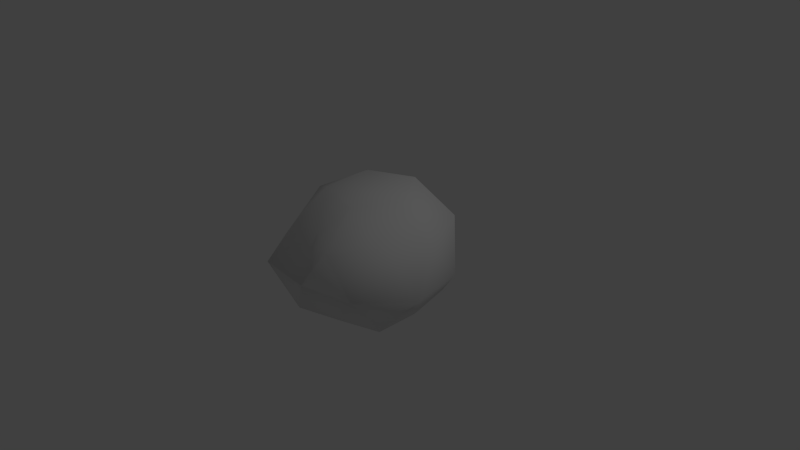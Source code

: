 # Source: rock2.blend  (saved by Blender 2.68.0; exported with 4.5.12 LTS)
import bpy
from mathutils import Matrix  # noqa: F401  (used for matrix-valued properties, if any)

bpy.ops.wm.read_factory_settings(use_empty=True)
scene = bpy.context.scene
scene.name = 'Scene'

# ---- collections
col_collection_1 = bpy.data.collections.new('Collection 1'); scene.collection.children.link(col_collection_1)

# ---- materials (node trees are filled in below, after node groups)
mat_asteroid2 = bpy.data.materials.new('Asteroid2')
mat_asteroid2.alpha_threshold = 0.0
mat_asteroid2.use_transparent_shadow = False
mat_asteroid2.roughness = 0.5
mat_asteroid2.line_color = (0.0, 0.0, 0.0, 1.0)

# ---- material node trees

# ---- world
world_world = bpy.data.worlds.new('World'); scene.world = world_world
world_world.color = (0.05088, 0.05088, 0.05088)
world_world.use_sun_shadow = False
world_world.sun_shadow_jitter_overblur = 0.0
world_world.cycles.sampling_method = 'MANUAL'
world_world.cycles.sample_map_resolution = 256

# ---- cameras
cam_camera = bpy.data.cameras.new('Camera')
cam_camera.clip_end = 100.0
cam_camera.lens = 35.0
cam_camera.sensor_width = 32.0
cam_camera.sensor_height = 18.0
cam_camera.ortho_scale = 7.314
cam_camera.dof.focus_distance = 0.0
cam_camera.dof.aperture_fstop = 128.0

# ---- lights
light_lamp = bpy.data.lights.new('Lamp', 'POINT')
light_lamp.transmission_factor = 0.0
light_lamp.cutoff_distance = 30.0
light_lamp.energy = 100.0
light_lamp.shadow_buffer_clip_start = 1.001
light_lamp.shadow_soft_size = 0.1
light_lamp.shadow_maximum_resolution = 0.006
light_lamp.use_absolute_resolution = True
light_lamp.cycles.use_multiple_importance_sampling = False

# ---- meshes
me_icosphere = bpy.data.meshes.new('Icosphere')
me_icosphere.from_pydata([(0.0, 0.0, -1.0), (0.7637, -0.5518, -0.4741), (-0.3213, -0.9889, -0.5199), (-0.8947, -2.384e-05, -0.4474), (-0.2837, 0.8733, -0.4591), (0.7236, 0.5257, -0.4472), (0.3479, -1.065, 0.5372), (-0.7963, -0.5439, 0.4634), (-0.8127, 0.5943, 0.5098), (0.3003, 0.9243, 0.4859), (1.009, -0.01938, 0.5307), (0.0, 0.0, 0.8988), (0.4253, -0.309, -0.8507), (0.2629, -0.8091, -0.5258), (-0.1625, -0.5, -0.8507), (0.4253, 0.309, -0.8507), (0.8267, -0.01095, -0.4836), (-0.6882, -0.5, -0.5257), (-0.5489, -0.00308, -0.8915), (-0.7985, 0.5767, -0.6112), (-0.1625, 0.5, -0.8507), (0.2219, 0.705, -0.453), (1.099, 0.3628, -0.001834), (1.251, -0.4057, -0.007716), (0.7099, -0.9955, -0.0113), (-0.00577, -1.169, 0.006079), (-0.7866, -1.101, 0.007554), (-1.318, -0.4128, -0.02981), (-1.07, 0.3459, -0.006859), (-0.6761, 0.9306, 0.0), (-0.01296, 1.104, -0.00794), (0.5558, 0.7753, 0.01019), (0.7223, -0.525, 0.5518), (-0.2338, -0.701, 0.4586), (-1.034, -0.01206, 0.6353), (-0.3362, 0.9999, 0.665), (0.8423, 0.6071, 0.6403), (0.55, 0.0, 0.8899), (0.1733, -0.5002, 0.8876), (-0.4551, -0.3366, 0.9061), (-0.4602, 0.3309, 0.9386), (0.183, 0.5667, 0.9625)], [], [(0, 12, 14), (1, 12, 16), (0, 14, 18), (0, 18, 20), (0, 20, 15), (1, 16, 23), (2, 13, 25), (3, 17, 27), (4, 19, 29), (5, 21, 31), (1, 23, 24), (2, 25, 26), (3, 27, 28), (4, 29, 30), (5, 31, 22), (6, 32, 38), (7, 33, 39), (8, 34, 40), (9, 35, 41), (10, 36, 37), (14, 13, 2), (14, 12, 13), (12, 1, 13), (16, 15, 5), (16, 12, 15), (12, 0, 15), (18, 17, 3), (18, 14, 17), (14, 2, 17), (20, 19, 4), (20, 18, 19), (18, 3, 19), (15, 21, 5), (15, 20, 21), (20, 4, 21), (23, 22, 10), (23, 16, 22), (16, 5, 22), (25, 24, 6), (25, 13, 24), (13, 1, 24), (27, 26, 7), (27, 17, 26), (17, 2, 26), (29, 28, 8), (29, 19, 28), (19, 3, 28), (31, 30, 9), (31, 21, 30), (21, 4, 30), (24, 32, 6), (24, 23, 32), (23, 10, 32), (26, 33, 7), (26, 25, 33), (25, 6, 33), (28, 34, 8), (28, 27, 34), (27, 7, 34), (30, 35, 9), (30, 29, 35), (29, 8, 35), (22, 36, 10), (22, 31, 36), (31, 9, 36), (38, 37, 11), (38, 32, 37), (32, 10, 37), (39, 38, 11), (39, 33, 38), (33, 6, 38), (40, 39, 11), (40, 34, 39), (34, 7, 39), (41, 40, 11), (41, 35, 40), (35, 8, 40), (37, 41, 11), (37, 36, 41), (36, 9, 41)])
me_icosphere.polygons.foreach_set('use_smooth', [True] * 80)
_uv = me_icosphere.uv_layers.new(name='UVMap')
_uv.uv.foreach_set('vector', [-0.07419, 0.4411, 0.1516, 0.4184, 0.05947, 0.6654, -0.641, -0.009799, -0.6524, -0.2777, -0.4466, -0.1117, -0.07419, 0.4411, 0.05947, 0.6654, -0.2324, 0.6442, -0.07419, 0.4411, -0.2324, 0.6442, -0.3206, 0.3843, -0.07419, 0.4411, -0.3206, 0.3843, -0.08329, 0.2447, -0.641, -0.009799, -0.4466, -0.1117, -0.4491, 0.2447, 0.8639, -0.1945, 0.6772, 0.02998, 0.5773, -0.2476, -0.365, 0.8473, -0.1114, 0.9041, -0.3333, 1.13, 1.652, 0.7788, 1.652, 1.025, 1.491, 0.9749, -0.209, -0.2495, -0.1268, -0.473, 0.009099, -0.2165, 0.4978, 0.2235, 0.1768, 0.2686, 0.3658, -0.01589, 0.8639, -0.1945, 0.5773, -0.2476, 0.7983, -0.459, -0.365, 0.8473, -0.3333, 1.13, -0.5775, 0.897, 1.652, 0.7788, 1.491, 0.9749, 1.563, 0.6471, -0.209, -0.2495, 0.009099, -0.2165, -0.1469, 0.03277, 0.1768, 0.4882, 0.479, 0.5463, 0.2873, 0.7965, 0.9307, 0.04171, 1.124, 0.03748, 0.9307, 0.2686, 1.209, 1.014, 1.005, 1.172, 0.9734, 0.8906, 1.269, 0.5194, 1.237, 0.8051, 0.9883, 0.5905, 0.7311, 0.6003, 0.9289, 0.8284, 0.5944, 0.8294, 0.9307, 0.04268, 0.6772, 0.02998, 0.8639, -0.1945, 0.9307, 0.04268, 0.7408, 0.2686, 0.6772, 0.02998, 0.7408, 0.2686, 0.4978, 0.2235, 0.6772, 0.02998, -0.4466, -0.1117, -0.4083, -0.4129, -0.209, -0.2495, -0.4466, -0.1117, -0.6524, -0.2777, -0.4083, -0.4129, -0.6524, -0.2777, -0.5784, -0.5175, -0.4083, -0.4129, -0.2324, 0.6442, -0.1114, 0.9041, -0.365, 0.8473, -0.2324, 0.6442, 0.05947, 0.6654, -0.1114, 0.9041, 0.05947, 0.6654, 0.1768, 0.9221, -0.1114, 0.9041, -0.3206, 0.3843, -0.5453, 0.6203, -0.5249, 0.3986, -0.3206, 0.3843, -0.2324, 0.6442, -0.5453, 0.6203, -0.2324, 0.6442, -0.365, 0.8473, -0.5453, 0.6203, -0.4083, -0.4129, -0.1268, -0.473, -0.209, -0.2495, -0.4083, -0.4129, -0.3439, -0.6306, -0.1268, -0.473, -0.3439, -0.6306, -0.09379, -0.6305, -0.1268, -0.473, 0.727, 0.2687, 0.9734, 0.4861, 0.7311, 0.6003, -0.4491, 0.2447, -0.4466, -0.1117, -0.1469, 0.03277, -0.4466, -0.1117, -0.209, -0.2495, -0.1469, 0.03277, 0.5773, -0.2476, 0.3658, -0.01589, 0.2752, -0.3069, 0.5773, -0.2476, 0.6772, 0.02998, 0.3658, -0.01589, 0.6772, 0.02998, 0.4978, 0.2235, 0.3658, -0.01589, 1.433, -0.3178, 1.403, 0.00798, 1.159, -0.1534, -0.3333, 1.13, -0.1114, 0.9041, 0.01685, 1.13, -0.1114, 0.9041, 0.1768, 0.9221, 0.01685, 1.13, 0.7282, 1.5, 0.8954, 1.357, 0.9723, 1.597, 0.7282, 1.5, 0.7255, 1.16, 0.8954, 1.357, 0.7255, 1.16, 0.9734, 1.098, 0.8954, 1.357, 1.417, 0.3896, 1.563, 0.6471, 1.269, 0.5194, 0.009099, -0.2165, -0.1268, -0.473, 0.1768, -0.4952, -0.1268, -0.473, -0.09379, -0.6305, 0.1768, -0.4952, 0.3754, 0.2686, 0.479, 0.5463, 0.1768, 0.4882, 0.3754, 0.2686, 0.727, 0.2687, 0.479, 0.5463, 0.727, 0.2687, 0.7311, 0.6003, 0.479, 0.5463, 0.7983, -0.459, 0.4796, -0.4599, 0.6717, -0.6306, 0.7983, -0.459, 0.5773, -0.2476, 0.4796, -0.4599, 0.5773, -0.2476, 0.2752, -0.3069, 0.4796, -0.4599, 1.356, 1.171, 1.005, 1.172, 1.209, 1.014, 1.405, -0.6306, 1.433, -0.3178, 1.111, -0.461, 1.433, -0.3178, 1.159, -0.1534, 1.111, -0.461, 1.563, 0.6471, 1.237, 0.8051, 1.269, 0.5194, 1.563, 0.6471, 1.491, 0.9749, 1.237, 0.8051, 1.491, 0.9749, 1.209, 1.014, 1.237, 0.8051, 0.9734, 0.4861, 0.9289, 0.8284, 0.7311, 0.6003, -0.1469, 0.03277, 0.009099, -0.2165, 0.117, 0.09597, 1.417, 0.3896, 1.269, 0.5194, 1.112, 0.2686, 0.1768, 1.279, 0.3322, 1.098, 0.3321, 1.361, 0.2873, 0.7965, 0.479, 0.5463, 0.5944, 0.8294, 0.479, 0.5463, 0.7311, 0.6003, 0.5944, 0.8294, 0.2466, 1.58, 0.1768, 1.279, 0.3321, 1.361, 0.5643, 1.524, 0.5644, 1.226, 0.7255, 1.424, 0.5644, 1.226, 0.7242, 1.098, 0.7255, 1.424, 0.4414, 1.098, 0.1883, 0.9498, 0.4414, 0.9397, 0.9307, -0.5304, 1.111, -0.461, 0.9412, -0.2316, 1.111, -0.461, 1.159, -0.1534, 0.9412, -0.2316, 0.6987, 1.064, 0.4414, 1.098, 0.4414, 0.9397, 0.9883, 0.5905, 1.237, 0.8051, 0.9734, 0.8906, 1.237, 0.8051, 1.209, 1.014, 0.9734, 0.8906, 0.5944, 0.8294, 0.6987, 1.064, 0.4414, 0.9397, 0.5944, 0.8294, 0.9289, 0.8284, 0.6987, 1.064, 1.112, 0.2686, 1.269, 0.5194, 0.9883, 0.5905])
me_icosphere.materials.append(mat_asteroid2)
me_icosphere.use_remesh_preserve_volume = False
me_icosphere.use_remesh_preserve_attributes = False
me_icosphere.use_mirror_vertex_groups = False
me_icosphere.update()

# ---- objects
ob_icosphere = bpy.data.objects.new('Icosphere', me_icosphere)
ob_lamp = bpy.data.objects.new('Lamp', light_lamp)
ob_camera = bpy.data.objects.new('Camera', cam_camera)

# ---- transforms, parenting, visibility, modifiers, constraints
ob_icosphere.location = (0.0, 0.0, 0.0)
ob_icosphere.lineart.crease_threshold = 0.0
ob_lamp.location = (4.076, 1.005, 5.904)
ob_lamp.rotation_euler = (0.6503, 0.05522, 1.866)
ob_lamp.lock_rotations_4d = False
ob_lamp.empty_display_type = 'ARROWS'
ob_lamp.color = (0.0, 0.0, 0.0, 0.0)
ob_lamp.lineart.crease_threshold = 0.0
ob_camera.location = (7.481, -6.508, 5.344)
ob_camera.rotation_euler = (1.109, 0.01082, 0.8149)
ob_camera.lock_rotations_4d = False
ob_camera.empty_display_type = 'ARROWS'
ob_camera.color = (0.0, 0.0, 0.0, 0.0)
ob_camera.display_type = 'WIRE'
ob_camera.lineart.crease_threshold = 0.0

# ---- collection membership
col_collection_1.objects.link(ob_icosphere)
col_collection_1.objects.link(ob_lamp)
col_collection_1.objects.link(ob_camera)

# ---- scene / render settings (as saved in the file)
scene.camera = ob_camera
scene.frame_start = 1; scene.frame_end = 250; scene.frame_set(1)
scene.render.engine = 'BLENDER_EEVEE_NEXT'
scene.render.image_settings.color_mode = 'RGB'
scene.render.image_settings.compression = 90
scene.render.resolution_percentage = 50
scene.render.dither_intensity = 0.0
scene.cycles.use_denoising = False
scene.cycles.samples = 10
scene.cycles.sampling_pattern = 'TABULATED_SOBOL'
scene.cycles.light_sampling_threshold = 0.0
scene.cycles.use_adaptive_sampling = False
scene.cycles.use_light_tree = False
scene.cycles.blur_glossy = 0.0
scene.cycles.volume_bounces = 1
scene.cycles.pixel_filter_type = 'GAUSSIAN'
scene.cycles.sample_clamp_indirect = 0.0
scene.view_settings.view_transform = 'Standard'
bpy.context.view_layer.update()
